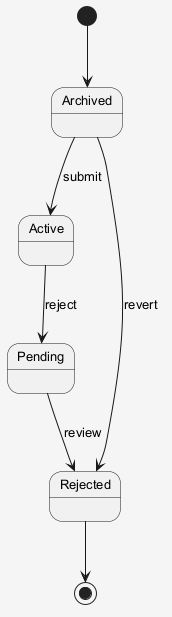

The diagram above was rendered by PlantUML. Its source (embedded in the PNG):
@startuml
skinparam shadowing false
skinparam backgroundColor #F5F5F5
skinparam defaultFontSize 13
[*] --> Archived
Archived --> Active : submit
Active --> Pending : reject
Pending --> Rejected : review
Archived --> Rejected : revert
Rejected --> [*]
@enduml